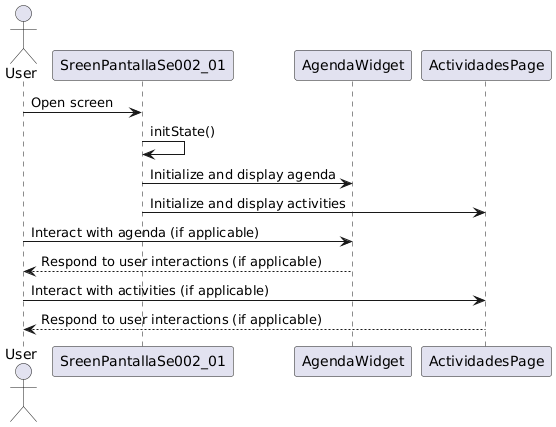

The diagram above was rendered by PlantUML. Its source (embedded in the PNG):
@startuml
actor User as "User"
participant SreenPantallaSe002_01 as "SreenPantallaSe002_01"
participant AgendaWidget as "AgendaWidget"
participant ActividadesPage as "ActividadesPage"

User -> SreenPantallaSe002_01: Open screen
SreenPantallaSe002_01 -> SreenPantallaSe002_01: initState()

SreenPantallaSe002_01 -> AgendaWidget: Initialize and display agenda
SreenPantallaSe002_01 -> ActividadesPage: Initialize and display activities

User -> AgendaWidget: Interact with agenda (if applicable)
AgendaWidget --> User: Respond to user interactions (if applicable)

User -> ActividadesPage: Interact with activities (if applicable)
ActividadesPage --> User: Respond to user interactions (if applicable)
@enduml